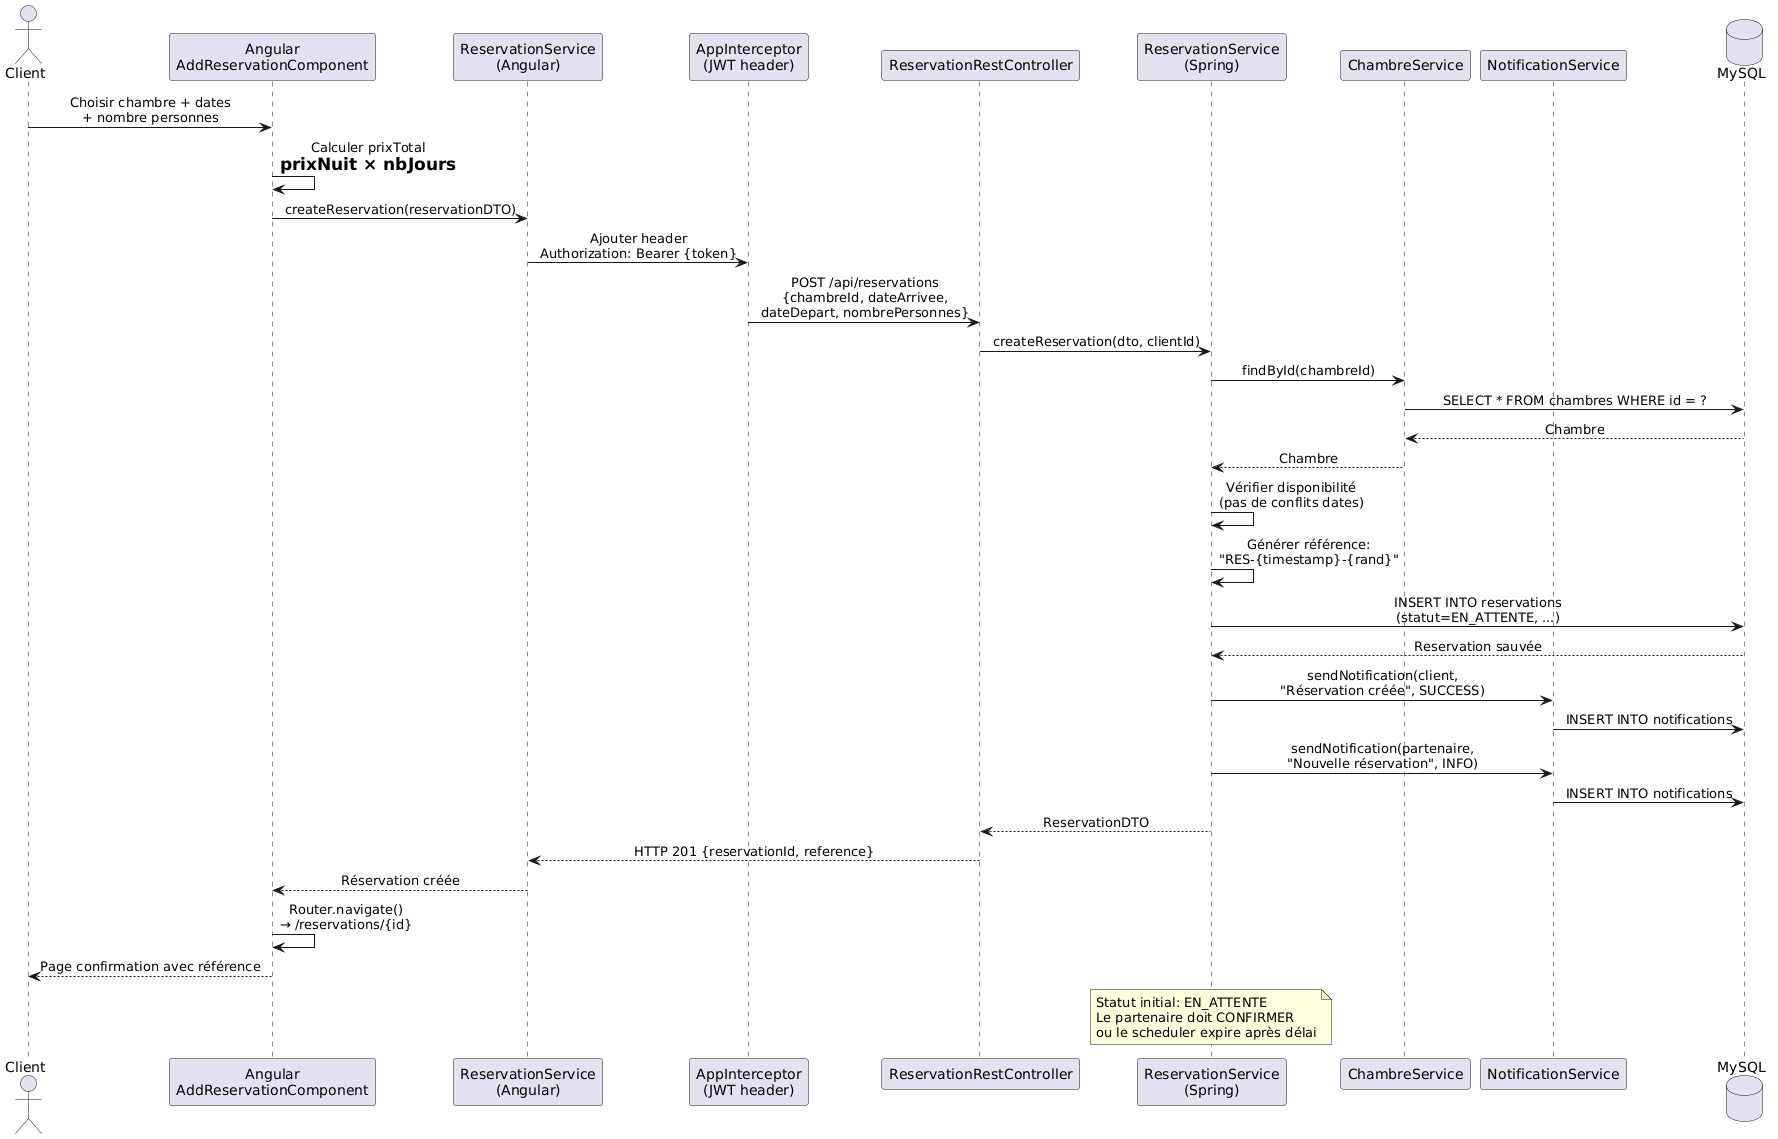

The diagram above was rendered by PlantUML. Its source (embedded in the PNG):
@startuml
skinparam sequenceMessageAlign center
skinparam responseMessageBelowArrow true

actor "Client" as C
participant "Angular\nAddReservationComponent" as FE
participant "ReservationService\n(Angular)" as RS
participant "AppInterceptor\n(JWT header)" as INT
participant "ReservationRestController" as BE
participant "ReservationService\n(Spring)" as SVC
participant "ChambreService" as CS
participant "NotificationService" as NS
database "MySQL" as DB

C -> FE : Choisir chambre + dates\n+ nombre personnes
FE -> FE : Calculer prixTotal\n= prixNuit × nbJours
FE -> RS : createReservation(reservationDTO)
RS -> INT : Ajouter header\nAuthorization: Bearer {token}
INT -> BE : POST /api/reservations\n{chambreId, dateArrivee,\ndateDepart, nombrePersonnes}

BE -> SVC : createReservation(dto, clientId)
SVC -> CS : findById(chambreId)
CS -> DB : SELECT * FROM chambres WHERE id = ?
DB --> CS : Chambre
CS --> SVC : Chambre

SVC -> SVC : Vérifier disponibilité\n(pas de conflits dates)
SVC -> SVC : Générer référence:\n"RES-{timestamp}-{rand}"
SVC -> DB : INSERT INTO reservations\n(statut=EN_ATTENTE, ...)
DB --> SVC : Reservation sauvée

SVC -> NS : sendNotification(client,\n"Réservation créée", SUCCESS)
NS -> DB : INSERT INTO notifications
SVC -> NS : sendNotification(partenaire,\n"Nouvelle réservation", INFO)
NS -> DB : INSERT INTO notifications
SVC --> BE : ReservationDTO

BE --> RS : HTTP 201 {reservationId, reference}
RS --> FE : Réservation créée
FE -> FE : Router.navigate()\n→ /reservations/{id}
FE --> C : Page confirmation avec référence

note over SVC
  Statut initial: EN_ATTENTE
  Le partenaire doit CONFIRMER
  ou le scheduler expire après délai
end note
@enduml